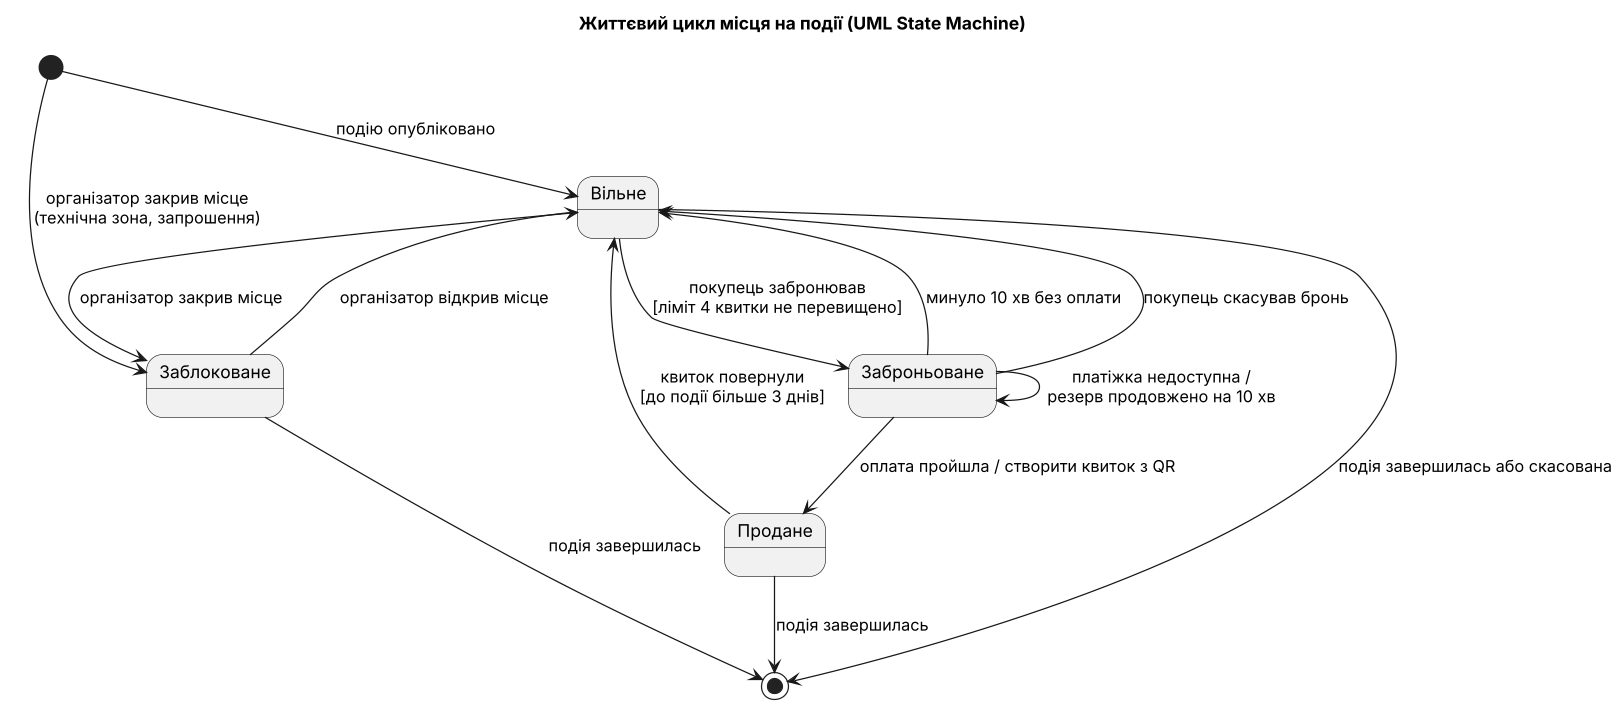

The diagram above was rendered by PlantUML. Its source (embedded in the PNG):
@startuml
skinparam dpi 120
title Життєвий цикл місця на події (UML State Machine)

state "Вільне" as Free
state "Заброньоване" as Reserved
state "Продане" as Sold
state "Заблоковане" as Blocked

[*] --> Free : подію опубліковано
[*] --> Blocked : організатор закрив місце\n(технічна зона, запрошення)

Free --> Reserved : покупець забронював\n[ліміт 4 квитки не перевищено]
Reserved --> Free : минуло 10 хв без оплати
Reserved --> Free : покупець скасував бронь
Reserved --> Reserved : платіжка недоступна /\nрезерв продовжено на 10 хв
Reserved --> Sold : оплата пройшла / створити квиток з QR
Sold --> Free : квиток повернули\n[до події більше 3 днів]
Blocked --> Free : організатор відкрив місце
Free --> Blocked : організатор закрив місце

Sold --> [*] : подія завершилась
Free --> [*] : подія завершилась або скасована
Blocked --> [*] : подія завершилась
@enduml